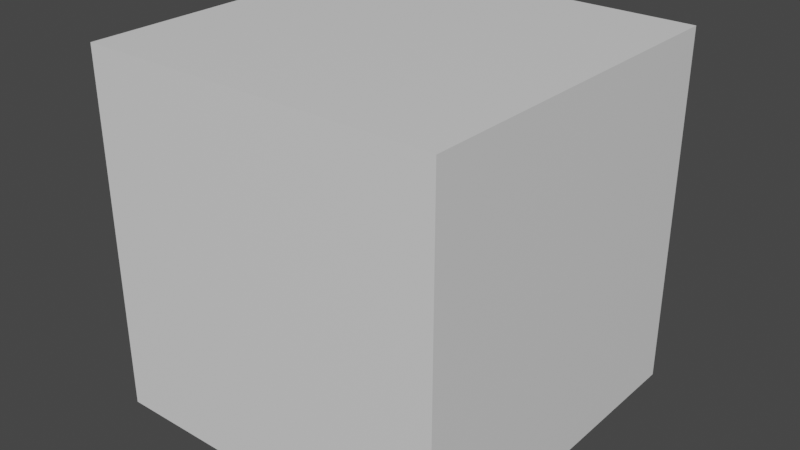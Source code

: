 # Source: Saloon.blend  (saved by Blender 3.6.13; exported with 4.5.12 LTS)
import bpy
from mathutils import Matrix  # noqa: F401  (used for matrix-valued properties, if any)

bpy.ops.wm.read_factory_settings(use_empty=True)
scene = bpy.context.scene
scene.name = 'Scene'

# ---- collections
col_collection = bpy.data.collections.new('Collection'); scene.collection.children.link(col_collection)

# ---- materials (node trees are filled in below, after node groups)
mat_material = bpy.data.materials.new('Material')
mat_material.alpha_threshold = 0.0
mat_material.use_transparent_shadow = False
mat_material.roughness = 0.5
mat_material.line_color = (0.0, 0.0, 0.0, 1.0)

# ---- material node trees
mat_material.use_nodes = True; mat_material.node_tree.nodes.clear()
_N = mat_material.node_tree.nodes; _L = mat_material.node_tree.links
n0 = _N.new('ShaderNodeOutputMaterial'); n0.name = 'Material Output'; n0.location = (300, 300)
n1 = _N.new('ShaderNodeBsdfPrincipled'); n1.name = 'Principled BSDF'; n1.location = (10, 300)
n1.distribution = 'GGX'
n1.subsurface_method = 'RANDOM_WALK_SKIN'
n1.inputs[3].default_value = 1.45
n1.inputs[27].default_value = (0.0, 0.0, 0.0, 1.0)
n1.inputs[28].default_value = 1.0
_L.new(n1.outputs[0], n0.inputs[0])
n0.is_active_output = True

# ---- world
world_world = bpy.data.worlds.new('World'); scene.world = world_world
world_world.use_nodes = True; world_world.node_tree.nodes.clear()
_N = world_world.node_tree.nodes; _L = world_world.node_tree.links
n0 = _N.new('ShaderNodeOutputWorld'); n0.name = 'World Output'; n0.location = (300, 300)
n1 = _N.new('ShaderNodeBackground'); n1.name = 'Background'; n1.location = (10, 300)
n1.inputs[0].default_value = (0.05088, 0.05088, 0.05088, 1.0)
_L.new(n1.outputs[0], n0.inputs[0])
n0.is_active_output = True
world_world.color = (0.05088, 0.05088, 0.05088)
world_world.use_sun_shadow = False
world_world.sun_shadow_jitter_overblur = 0.0

# ---- meshes
me_cube = bpy.data.meshes.new('Cube')
me_cube.from_pydata([(1.0, 1.0, 1.0), (1.0, 1.0, -1.0), (1.0, -1.0, 1.0), (1.0, -1.0, -1.0), (-1.0, 1.0, 1.0), (-1.0, 1.0, -1.0), (-1.0, -1.0, 1.0), (-1.0, -1.0, -1.0)], [], [(0, 4, 6, 2), (3, 2, 6, 7), (7, 6, 4, 5), (5, 1, 3, 7), (1, 0, 2, 3), (5, 4, 0, 1)])
_uv = me_cube.uv_layers.new(name='UVMap')
_uv.uv.foreach_set('vector', [0.625, 0.5, 0.875, 0.5, 0.875, 0.75, 0.625, 0.75, 0.375, 0.75, 0.625, 0.75, 0.625, 1.0, 0.375, 1.0, 0.375, 0.0, 0.625, 0.0, 0.625, 0.25, 0.375, 0.25, 0.125, 0.5, 0.375, 0.5, 0.375, 0.75, 0.125, 0.75, 0.375, 0.5, 0.625, 0.5, 0.625, 0.75, 0.375, 0.75, 0.375, 0.25, 0.625, 0.25, 0.625, 0.5, 0.375, 0.5])
me_cube.materials.append(mat_material)
me_cube.use_mirror_vertex_groups = False
me_cube.update()

# ---- objects
ob_cube = bpy.data.objects.new('Cube', me_cube)

# ---- transforms, parenting, visibility, modifiers, constraints
ob_cube.location = (0.0, 0.0, 0.0)
ob_cube.scale = (6.0, 6.0, 6.0)
ob_cube.lock_rotations_4d = False
ob_cube.empty_display_type = 'ARROWS'
ob_cube.lineart.crease_threshold = 0.0

# ---- collection membership
col_collection.objects.link(ob_cube)

# ---- scene / render settings (as saved in the file)
scene.frame_start = 1; scene.frame_end = 250; scene.frame_set(1)
scene.render.engine = 'BLENDER_EEVEE_NEXT'
scene.cycles.sampling_pattern = 'TABULATED_SOBOL'
scene.view_settings.view_transform = 'Filmic'
bpy.context.view_layer.update()

# ---- added for rendering (the .blend has no active camera and no usable light): camera, sun
cam_auto = bpy.data.cameras.new('AutoCamera')
cam_auto.lens = 50.0
cam_auto.sensor_width = 36.0
cam_auto.clip_end = 1000.0
ob_auto_camera = bpy.data.objects.new('AutoCamera', cam_auto)
scene.collection.objects.link(ob_auto_camera)
ob_auto_camera.location = (19.2304, -23.0765, 15.3843)
ob_auto_camera.rotation_euler = (1.09748, -7.21219e-08, 0.694738)
scene.camera = ob_auto_camera
light_auto_sun = bpy.data.lights.new('AutoSun', 'SUN')
light_auto_sun.energy = 3.0
light_auto_sun.angle = 0.0523599
ob_auto_sun = bpy.data.objects.new('AutoSun', light_auto_sun)
scene.collection.objects.link(ob_auto_sun)
ob_auto_sun.rotation_euler = (0.872665, 0.174533, 0.523599)
bpy.context.view_layer.update()
